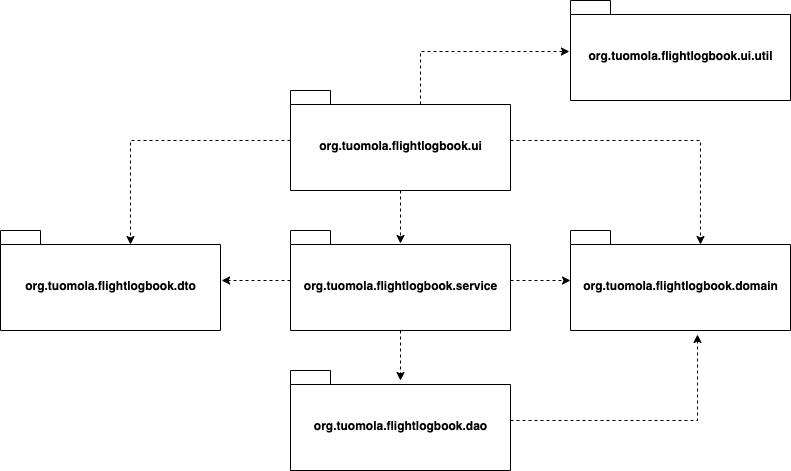

The diagram above was exported from draw.io. Its source (the exported page's mxGraphModel, read from the mxfile embedded in the PNG):
<mxGraphModel dx="1460" dy="534" grid="1" gridSize="10" guides="1" tooltips="1" connect="1" arrows="1" fold="1" page="1" pageScale="1" pageWidth="850" pageHeight="1100" math="0" shadow="0">
  <root>
    <mxCell id="0" />
    <mxCell id="1" parent="0" />
    <mxCell id="CMJnxtuHNoa7K8IeGIyU-4" value="" style="edgeStyle=orthogonalEdgeStyle;rounded=0;orthogonalLoop=1;jettySize=auto;html=1;dashed=1;entryX=0.5;entryY=0.13;entryDx=0;entryDy=0;entryPerimeter=0;" parent="1" source="CMJnxtuHNoa7K8IeGIyU-1" target="CMJnxtuHNoa7K8IeGIyU-3" edge="1">
      <mxGeometry relative="1" as="geometry" />
    </mxCell>
    <mxCell id="CMJnxtuHNoa7K8IeGIyU-9" style="edgeStyle=orthogonalEdgeStyle;rounded=0;orthogonalLoop=1;jettySize=auto;html=1;entryX=0;entryY=0;entryDx=130;entryDy=14;entryPerimeter=0;dashed=1;" parent="1" source="CMJnxtuHNoa7K8IeGIyU-1" target="CMJnxtuHNoa7K8IeGIyU-7" edge="1">
      <mxGeometry relative="1" as="geometry" />
    </mxCell>
    <mxCell id="CMJnxtuHNoa7K8IeGIyU-13" style="edgeStyle=orthogonalEdgeStyle;rounded=0;orthogonalLoop=1;jettySize=auto;html=1;entryX=0;entryY=0;entryDx=130;entryDy=14;entryPerimeter=0;dashed=1;" parent="1" source="CMJnxtuHNoa7K8IeGIyU-1" target="CMJnxtuHNoa7K8IeGIyU-11" edge="1">
      <mxGeometry relative="1" as="geometry" />
    </mxCell>
    <mxCell id="CMJnxtuHNoa7K8IeGIyU-15" style="edgeStyle=orthogonalEdgeStyle;rounded=0;orthogonalLoop=1;jettySize=auto;html=1;entryX=-0.005;entryY=0.51;entryDx=0;entryDy=0;entryPerimeter=0;dashed=1;exitX=0;exitY=0;exitDx=130;exitDy=14;exitPerimeter=0;" parent="1" source="CMJnxtuHNoa7K8IeGIyU-1" target="CMJnxtuHNoa7K8IeGIyU-14" edge="1">
      <mxGeometry relative="1" as="geometry">
        <Array as="points">
          <mxPoint x="380" y="61" />
        </Array>
      </mxGeometry>
    </mxCell>
    <mxCell id="CMJnxtuHNoa7K8IeGIyU-1" value="org.tuomola.flightlogbook.ui" style="shape=folder;fontStyle=1;spacingTop=10;tabWidth=40;tabHeight=14;tabPosition=left;html=1;" parent="1" vertex="1">
      <mxGeometry x="250" y="100" width="220" height="100" as="geometry" />
    </mxCell>
    <mxCell id="CMJnxtuHNoa7K8IeGIyU-6" value="" style="edgeStyle=orthogonalEdgeStyle;rounded=0;orthogonalLoop=1;jettySize=auto;html=1;dashed=1;entryX=0.5;entryY=0.1;entryDx=0;entryDy=0;entryPerimeter=0;" parent="1" source="CMJnxtuHNoa7K8IeGIyU-3" target="CMJnxtuHNoa7K8IeGIyU-5" edge="1">
      <mxGeometry relative="1" as="geometry">
        <mxPoint x="361" y="390" as="targetPoint" />
      </mxGeometry>
    </mxCell>
    <mxCell id="CMJnxtuHNoa7K8IeGIyU-8" value="" style="edgeStyle=orthogonalEdgeStyle;rounded=0;orthogonalLoop=1;jettySize=auto;html=1;dashed=1;" parent="1" source="CMJnxtuHNoa7K8IeGIyU-3" target="CMJnxtuHNoa7K8IeGIyU-7" edge="1">
      <mxGeometry relative="1" as="geometry" />
    </mxCell>
    <mxCell id="CMJnxtuHNoa7K8IeGIyU-12" style="edgeStyle=orthogonalEdgeStyle;rounded=0;orthogonalLoop=1;jettySize=auto;html=1;entryX=1.005;entryY=0.5;entryDx=0;entryDy=0;entryPerimeter=0;dashed=1;" parent="1" source="CMJnxtuHNoa7K8IeGIyU-3" target="CMJnxtuHNoa7K8IeGIyU-11" edge="1">
      <mxGeometry relative="1" as="geometry" />
    </mxCell>
    <mxCell id="CMJnxtuHNoa7K8IeGIyU-3" value="org.tuomola.flightlogbook.service" style="shape=folder;fontStyle=1;spacingTop=10;tabWidth=40;tabHeight=14;tabPosition=left;html=1;" parent="1" vertex="1">
      <mxGeometry x="250" y="240" width="220" height="100" as="geometry" />
    </mxCell>
    <mxCell id="CMJnxtuHNoa7K8IeGIyU-10" style="edgeStyle=orthogonalEdgeStyle;rounded=0;orthogonalLoop=1;jettySize=auto;html=1;dashed=1;" parent="1" source="CMJnxtuHNoa7K8IeGIyU-5" edge="1">
      <mxGeometry relative="1" as="geometry">
        <mxPoint x="657" y="344" as="targetPoint" />
      </mxGeometry>
    </mxCell>
    <mxCell id="CMJnxtuHNoa7K8IeGIyU-5" value="org.tuomola.flightlogbook.dao" style="shape=folder;fontStyle=1;spacingTop=10;tabWidth=40;tabHeight=14;tabPosition=left;html=1;" parent="1" vertex="1">
      <mxGeometry x="250" y="380" width="220" height="100" as="geometry" />
    </mxCell>
    <mxCell id="CMJnxtuHNoa7K8IeGIyU-7" value="org.tuomola.flightlogbook.domain" style="shape=folder;fontStyle=1;spacingTop=10;tabWidth=40;tabHeight=14;tabPosition=left;html=1;" parent="1" vertex="1">
      <mxGeometry x="530" y="240" width="220" height="100" as="geometry" />
    </mxCell>
    <mxCell id="CMJnxtuHNoa7K8IeGIyU-11" value="org.tuomola.flightlogbook.dto" style="shape=folder;fontStyle=1;spacingTop=10;tabWidth=40;tabHeight=14;tabPosition=left;html=1;" parent="1" vertex="1">
      <mxGeometry x="-40" y="240" width="220" height="100" as="geometry" />
    </mxCell>
    <mxCell id="CMJnxtuHNoa7K8IeGIyU-14" value="org.tuomola.flightlogbook.ui.util" style="shape=folder;fontStyle=1;spacingTop=10;tabWidth=40;tabHeight=14;tabPosition=left;html=1;" parent="1" vertex="1">
      <mxGeometry x="530" y="10" width="220" height="100" as="geometry" />
    </mxCell>
  </root>
</mxGraphModel>